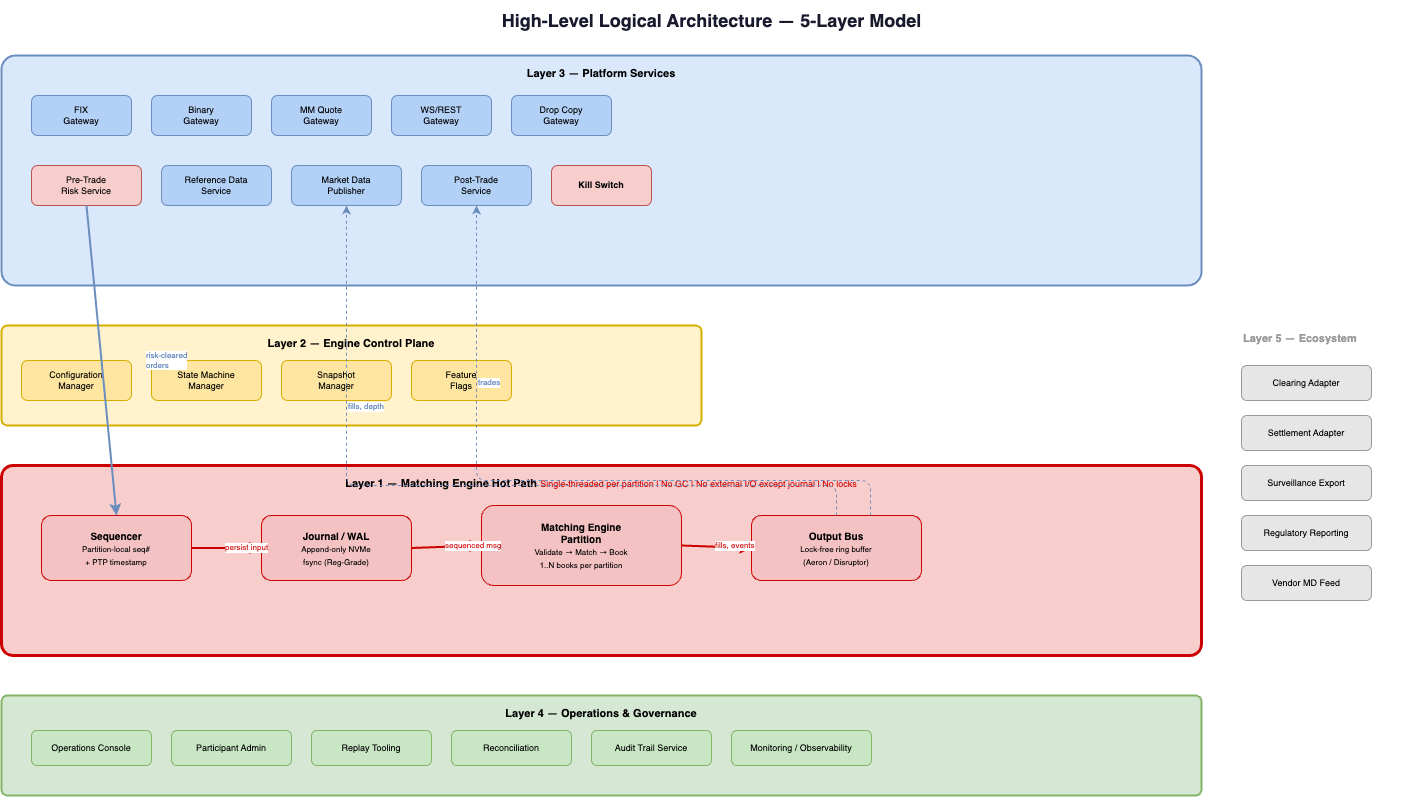

The diagram above was exported from draw.io. Its source (the exported page's mxGraphModel, read from the mxfile embedded in the PNG):
<mxGraphModel dx="1527" dy="323" grid="1" gridSize="10" guides="1" tooltips="1" connect="1" arrows="1" fold="1" page="1" pageScale="1" pageWidth="1800" pageHeight="1300" math="0" shadow="0">
  <root>
    <mxCell id="0" />
    <mxCell id="1" parent="0" />
    <mxCell id="title" value="High-Level Logical Architecture — 5-Layer Model" style="text;html=1;align=center;verticalAlign=middle;resizable=0;points=[];autosize=1;strokeColor=none;fillColor=none;fontSize=18;fontStyle=1;fontColor=#1a1a2e;" parent="1" vertex="1">
      <mxGeometry x="450" y="15" width="600" height="40" as="geometry" />
    </mxCell>
    <mxCell id="L3" value="&lt;b&gt;Layer 3 — Platform Services&lt;/b&gt;" style="rounded=1;whiteSpace=wrap;html=1;fillColor=#dae8fc;strokeColor=#6c8ebf;strokeWidth=2;verticalAlign=top;spacingTop=5;fontSize=11;arcSize=6;" parent="1" vertex="1">
      <mxGeometry x="40" y="70" width="1200" height="230" as="geometry" />
    </mxCell>
    <mxCell id="L3_fixgw" value="FIX&lt;br&gt;Gateway" style="rounded=1;whiteSpace=wrap;html=1;fillColor=#b3d1f7;strokeColor=#6c8ebf;fontSize=9;" parent="1" vertex="1">
      <mxGeometry x="70" y="110" width="100" height="40" as="geometry" />
    </mxCell>
    <mxCell id="L3_bingw" value="Binary&lt;br&gt;Gateway" style="rounded=1;whiteSpace=wrap;html=1;fillColor=#b3d1f7;strokeColor=#6c8ebf;fontSize=9;" parent="1" vertex="1">
      <mxGeometry x="190" y="110" width="100" height="40" as="geometry" />
    </mxCell>
    <mxCell id="L3_mmgw" value="MM Quote&lt;br&gt;Gateway" style="rounded=1;whiteSpace=wrap;html=1;fillColor=#b3d1f7;strokeColor=#6c8ebf;fontSize=9;" parent="1" vertex="1">
      <mxGeometry x="310" y="110" width="100" height="40" as="geometry" />
    </mxCell>
    <mxCell id="L3_wsgw" value="WS/REST&lt;br&gt;Gateway" style="rounded=1;whiteSpace=wrap;html=1;fillColor=#b3d1f7;strokeColor=#6c8ebf;fontSize=9;" parent="1" vertex="1">
      <mxGeometry x="430" y="110" width="100" height="40" as="geometry" />
    </mxCell>
    <mxCell id="L3_dcgw" value="Drop Copy&lt;br&gt;Gateway" style="rounded=1;whiteSpace=wrap;html=1;fillColor=#b3d1f7;strokeColor=#6c8ebf;fontSize=9;" parent="1" vertex="1">
      <mxGeometry x="550" y="110" width="100" height="40" as="geometry" />
    </mxCell>
    <mxCell id="L3_risk" value="Pre-Trade&lt;br&gt;Risk Service" style="rounded=1;whiteSpace=wrap;html=1;fillColor=#f8cecc;strokeColor=#b85450;fontSize=9;" parent="1" vertex="1">
      <mxGeometry x="70" y="180" width="110" height="40" as="geometry" />
    </mxCell>
    <mxCell id="L3_refdata" value="Reference Data&lt;br&gt;Service" style="rounded=1;whiteSpace=wrap;html=1;fillColor=#b3d1f7;strokeColor=#6c8ebf;fontSize=9;" parent="1" vertex="1">
      <mxGeometry x="200" y="180" width="110" height="40" as="geometry" />
    </mxCell>
    <mxCell id="L3_mdpub" value="Market Data&lt;br&gt;Publisher" style="rounded=1;whiteSpace=wrap;html=1;fillColor=#b3d1f7;strokeColor=#6c8ebf;fontSize=9;" parent="1" vertex="1">
      <mxGeometry x="330" y="180" width="110" height="40" as="geometry" />
    </mxCell>
    <mxCell id="L3_posttrade" value="Post-Trade&lt;br&gt;Service" style="rounded=1;whiteSpace=wrap;html=1;fillColor=#b3d1f7;strokeColor=#6c8ebf;fontSize=9;" parent="1" vertex="1">
      <mxGeometry x="460" y="180" width="110" height="40" as="geometry" />
    </mxCell>
    <mxCell id="L3_killswitch" value="Kill Switch" style="rounded=1;whiteSpace=wrap;html=1;fillColor=#f8cecc;strokeColor=#b85450;fontSize=9;fontStyle=1;" parent="1" vertex="1">
      <mxGeometry x="590" y="180" width="100" height="40" as="geometry" />
    </mxCell>
    <mxCell id="L2" value="&lt;b&gt;Layer 2 — Engine Control Plane&lt;/b&gt;" style="rounded=1;whiteSpace=wrap;html=1;fillColor=#fff2cc;strokeColor=#d6ae00;strokeWidth=2;verticalAlign=top;spacingTop=5;fontSize=11;arcSize=6;" parent="1" vertex="1">
      <mxGeometry x="40" y="340" width="700" height="100" as="geometry" />
    </mxCell>
    <mxCell id="L2_cfg" value="Configuration&lt;br&gt;Manager" style="rounded=1;whiteSpace=wrap;html=1;fillColor=#ffe6a0;strokeColor=#d6ae00;fontSize=9;" parent="1" vertex="1">
      <mxGeometry x="60" y="375" width="110" height="40" as="geometry" />
    </mxCell>
    <mxCell id="L2_state" value="State Machine&lt;br&gt;Manager" style="rounded=1;whiteSpace=wrap;html=1;fillColor=#ffe6a0;strokeColor=#d6ae00;fontSize=9;" parent="1" vertex="1">
      <mxGeometry x="190" y="375" width="110" height="40" as="geometry" />
    </mxCell>
    <mxCell id="L2_snap" value="Snapshot&lt;br&gt;Manager" style="rounded=1;whiteSpace=wrap;html=1;fillColor=#ffe6a0;strokeColor=#d6ae00;fontSize=9;" parent="1" vertex="1">
      <mxGeometry x="320" y="375" width="110" height="40" as="geometry" />
    </mxCell>
    <mxCell id="L2_flags" value="Feature&lt;br&gt;Flags" style="rounded=1;whiteSpace=wrap;html=1;fillColor=#ffe6a0;strokeColor=#d6ae00;fontSize=9;" parent="1" vertex="1">
      <mxGeometry x="450" y="375" width="100" height="40" as="geometry" />
    </mxCell>
    <mxCell id="L1" value="&lt;b&gt;Layer 1 — Matching Engine Hot Path&lt;/b&gt;  &lt;font style=&quot;font-size:9px;color:#cc0000;&quot;&gt;Single-threaded per partition | No GC | No external I/O except journal | No locks&lt;/font&gt;" style="rounded=1;whiteSpace=wrap;html=1;fillColor=#f8cecc;strokeColor=#cc0000;strokeWidth=3;verticalAlign=top;spacingTop=5;fontSize=11;arcSize=6;" parent="1" vertex="1">
      <mxGeometry x="40" y="480" width="1200" height="190" as="geometry" />
    </mxCell>
    <mxCell id="L1_seq" value="&lt;b&gt;Sequencer&lt;/b&gt;&lt;br&gt;&lt;font style=&quot;font-size:8px;&quot;&gt;Partition-local seq#&lt;br&gt;+ PTP timestamp&lt;/font&gt;" style="rounded=1;whiteSpace=wrap;html=1;fillColor=#f4c2c2;strokeColor=#cc0000;fontSize=10;" parent="1" vertex="1">
      <mxGeometry x="80" y="530" width="150" height="65" as="geometry" />
    </mxCell>
    <mxCell id="L1_journal" value="&lt;b&gt;Journal / WAL&lt;/b&gt;&lt;br&gt;&lt;font style=&quot;font-size:8px;&quot;&gt;Append-only NVMe&lt;br&gt;fsync (Reg-Grade)&lt;/font&gt;" style="rounded=1;whiteSpace=wrap;html=1;fillColor=#f4c2c2;strokeColor=#cc0000;fontSize=10;" parent="1" vertex="1">
      <mxGeometry x="300" y="530" width="150" height="65" as="geometry" />
    </mxCell>
    <mxCell id="L1_engine" value="&lt;b&gt;Matching Engine&lt;br&gt;Partition&lt;/b&gt;&lt;br&gt;&lt;font style=&quot;font-size:8px;&quot;&gt;Validate → Match → Book&lt;br&gt;1..N books per partition&lt;/font&gt;" style="rounded=1;whiteSpace=wrap;html=1;fillColor=#f4c2c2;strokeColor=#cc0000;fontSize=10;" parent="1" vertex="1">
      <mxGeometry x="520" y="520" width="200" height="80" as="geometry" />
    </mxCell>
    <mxCell id="L1_outbus" value="&lt;b&gt;Output Bus&lt;/b&gt;&lt;br&gt;&lt;font style=&quot;font-size:8px;&quot;&gt;Lock-free ring buffer&lt;br&gt;(Aeron / Disruptor)&lt;/font&gt;" style="rounded=1;whiteSpace=wrap;html=1;fillColor=#f4c2c2;strokeColor=#cc0000;fontSize=10;" parent="1" vertex="1">
      <mxGeometry x="790" y="530" width="170" height="65" as="geometry" />
    </mxCell>
    <mxCell id="h1" style="exitX=1;exitY=0.5;exitDx=0;exitDy=0;entryX=0;entryY=0.5;entryDx=0;entryDy=0;strokeColor=#cc0000;strokeWidth=2;" parent="1" source="L1_seq" target="L1_journal" edge="1">
      <mxGeometry relative="1" as="geometry" />
    </mxCell>
    <mxCell id="h1l" value="persist input" style="edgeLabel;html=1;fontSize=8;fontColor=#cc0000;labelBackgroundColor=#FFFFFF;" parent="h1" vertex="1" connectable="0">
      <mxGeometry x="-0.1" relative="1" as="geometry">
        <mxPoint y="-12" as="offset" />
      </mxGeometry>
    </mxCell>
    <mxCell id="h2" style="exitX=1;exitY=0.5;exitDx=0;exitDy=0;entryX=0;entryY=0.5;entryDx=0;entryDy=0;strokeColor=#cc0000;strokeWidth=2;" parent="1" source="L1_journal" target="L1_engine" edge="1">
      <mxGeometry relative="1" as="geometry" />
    </mxCell>
    <mxCell id="h2l" value="sequenced msg" style="edgeLabel;html=1;fontSize=8;fontColor=#cc0000;labelBackgroundColor=#FFFFFF;" parent="h2" vertex="1" connectable="0">
      <mxGeometry x="-0.1" relative="1" as="geometry">
        <mxPoint y="-12" as="offset" />
      </mxGeometry>
    </mxCell>
    <mxCell id="h3" style="exitX=1;exitY=0.5;exitDx=0;exitDy=0;entryX=0;entryY=0.5;entryDx=0;entryDy=0;strokeColor=#cc0000;strokeWidth=2;" parent="1" source="L1_engine" target="L1_outbus" edge="1">
      <mxGeometry relative="1" as="geometry" />
    </mxCell>
    <mxCell id="h3l" value="fills, events" style="edgeLabel;html=1;fontSize=8;fontColor=#cc0000;labelBackgroundColor=#FFFFFF;" parent="h3" vertex="1" connectable="0">
      <mxGeometry x="-0.1" relative="1" as="geometry">
        <mxPoint y="-12" as="offset" />
      </mxGeometry>
    </mxCell>
    <mxCell id="r1" style="exitX=0.5;exitY=1;exitDx=0;exitDy=0;entryX=0.5;entryY=0;entryDx=0;entryDy=0;strokeColor=#6c8ebf;strokeWidth=2;" parent="1" source="L3_risk" target="L1_seq" edge="1">
      <mxGeometry relative="1" as="geometry" />
    </mxCell>
    <mxCell id="r1l" value="risk-cleared&lt;br&gt;orders" style="edgeLabel;html=1;fontSize=8;fontColor=#6c8ebf;labelBackgroundColor=#FFFFFF;" parent="r1" vertex="1" connectable="0">
      <mxGeometry x="-0.1" relative="1" as="geometry">
        <mxPoint x="45" as="offset" />
      </mxGeometry>
    </mxCell>
    <mxCell id="o1" style="exitX=0.5;exitY=0;exitDx=0;exitDy=0;entryX=0.5;entryY=1;entryDx=0;entryDy=0;strokeColor=#6c8ebf;dashed=1;" parent="1" source="L1_outbus" target="L3_mdpub" edge="1">
      <mxGeometry relative="1" as="geometry">
        <Array as="points">
          <mxPoint x="875" y="500" />
          <mxPoint x="385" y="500" />
        </Array>
      </mxGeometry>
    </mxCell>
    <mxCell id="o1l" value="fills, depth" style="edgeLabel;html=1;fontSize=8;fontColor=#6c8ebf;labelBackgroundColor=#FFFFFF;" parent="o1" vertex="1" connectable="0">
      <mxGeometry x="0.5" relative="1" as="geometry">
        <mxPoint y="-10" as="offset" />
      </mxGeometry>
    </mxCell>
    <mxCell id="o2" style="exitX=0.7;exitY=0;exitDx=0;exitDy=0;entryX=0.5;entryY=1;entryDx=0;entryDy=0;strokeColor=#6c8ebf;dashed=1;" parent="1" source="L1_outbus" target="L3_posttrade" edge="1">
      <mxGeometry relative="1" as="geometry">
        <Array as="points">
          <mxPoint x="909" y="495" />
          <mxPoint x="515" y="495" />
        </Array>
      </mxGeometry>
    </mxCell>
    <mxCell id="o2l" value="trades" style="edgeLabel;html=1;fontSize=8;fontColor=#6c8ebf;labelBackgroundColor=#FFFFFF;" parent="o2" vertex="1" connectable="0">
      <mxGeometry x="0.5" relative="1" as="geometry">
        <mxPoint y="-10" as="offset" />
      </mxGeometry>
    </mxCell>
    <mxCell id="L5_label" value="&lt;b&gt;Layer 5 — Ecosystem&lt;/b&gt;" style="text;html=1;align=left;fontSize=11;fontColor=#999999;fontStyle=0;" parent="1" vertex="1">
      <mxGeometry x="1280" y="340" width="180" height="25" as="geometry" />
    </mxCell>
    <mxCell id="L5_clearing" value="Clearing Adapter" style="rounded=1;whiteSpace=wrap;html=1;fillColor=#e6e6e6;strokeColor=#999999;fontSize=9;" parent="1" vertex="1">
      <mxGeometry x="1280" y="380" width="130" height="35" as="geometry" />
    </mxCell>
    <mxCell id="L5_settlement" value="Settlement Adapter" style="rounded=1;whiteSpace=wrap;html=1;fillColor=#e6e6e6;strokeColor=#999999;fontSize=9;" parent="1" vertex="1">
      <mxGeometry x="1280" y="430" width="130" height="35" as="geometry" />
    </mxCell>
    <mxCell id="L5_surv" value="Surveillance Export" style="rounded=1;whiteSpace=wrap;html=1;fillColor=#e6e6e6;strokeColor=#999999;fontSize=9;" parent="1" vertex="1">
      <mxGeometry x="1280" y="480" width="130" height="35" as="geometry" />
    </mxCell>
    <mxCell id="L5_regrpt" value="Regulatory Reporting" style="rounded=1;whiteSpace=wrap;html=1;fillColor=#e6e6e6;strokeColor=#999999;fontSize=9;" parent="1" vertex="1">
      <mxGeometry x="1280" y="530" width="130" height="35" as="geometry" />
    </mxCell>
    <mxCell id="L5_mdfeed" value="Vendor MD Feed" style="rounded=1;whiteSpace=wrap;html=1;fillColor=#e6e6e6;strokeColor=#999999;fontSize=9;" parent="1" vertex="1">
      <mxGeometry x="1280" y="580" width="130" height="35" as="geometry" />
    </mxCell>
    <mxCell id="L4" value="&lt;b&gt;Layer 4 — Operations &amp; Governance&lt;/b&gt;" style="rounded=1;whiteSpace=wrap;html=1;fillColor=#d5e8d4;strokeColor=#82b366;strokeWidth=2;verticalAlign=top;spacingTop=5;fontSize=11;arcSize=6;" parent="1" vertex="1">
      <mxGeometry x="40" y="710" width="1200" height="100" as="geometry" />
    </mxCell>
    <mxCell id="L4_ops" value="Operations Console" style="rounded=1;whiteSpace=wrap;html=1;fillColor=#c8e6c4;strokeColor=#82b366;fontSize=9;" parent="1" vertex="1">
      <mxGeometry x="70" y="745" width="120" height="35" as="geometry" />
    </mxCell>
    <mxCell id="L4_partadm" value="Participant Admin" style="rounded=1;whiteSpace=wrap;html=1;fillColor=#c8e6c4;strokeColor=#82b366;fontSize=9;" parent="1" vertex="1">
      <mxGeometry x="210" y="745" width="120" height="35" as="geometry" />
    </mxCell>
    <mxCell id="L4_replay" value="Replay Tooling" style="rounded=1;whiteSpace=wrap;html=1;fillColor=#c8e6c4;strokeColor=#82b366;fontSize=9;" parent="1" vertex="1">
      <mxGeometry x="350" y="745" width="120" height="35" as="geometry" />
    </mxCell>
    <mxCell id="L4_recon" value="Reconciliation" style="rounded=1;whiteSpace=wrap;html=1;fillColor=#c8e6c4;strokeColor=#82b366;fontSize=9;" parent="1" vertex="1">
      <mxGeometry x="490" y="745" width="120" height="35" as="geometry" />
    </mxCell>
    <mxCell id="L4_audit" value="Audit Trail Service" style="rounded=1;whiteSpace=wrap;html=1;fillColor=#c8e6c4;strokeColor=#82b366;fontSize=9;" parent="1" vertex="1">
      <mxGeometry x="630" y="745" width="120" height="35" as="geometry" />
    </mxCell>
    <mxCell id="L4_monitor" value="Monitoring / Observability" style="rounded=1;whiteSpace=wrap;html=1;fillColor=#c8e6c4;strokeColor=#82b366;fontSize=9;" parent="1" vertex="1">
      <mxGeometry x="770" y="745" width="140" height="35" as="geometry" />
    </mxCell>
  </root>
</mxGraphModel>